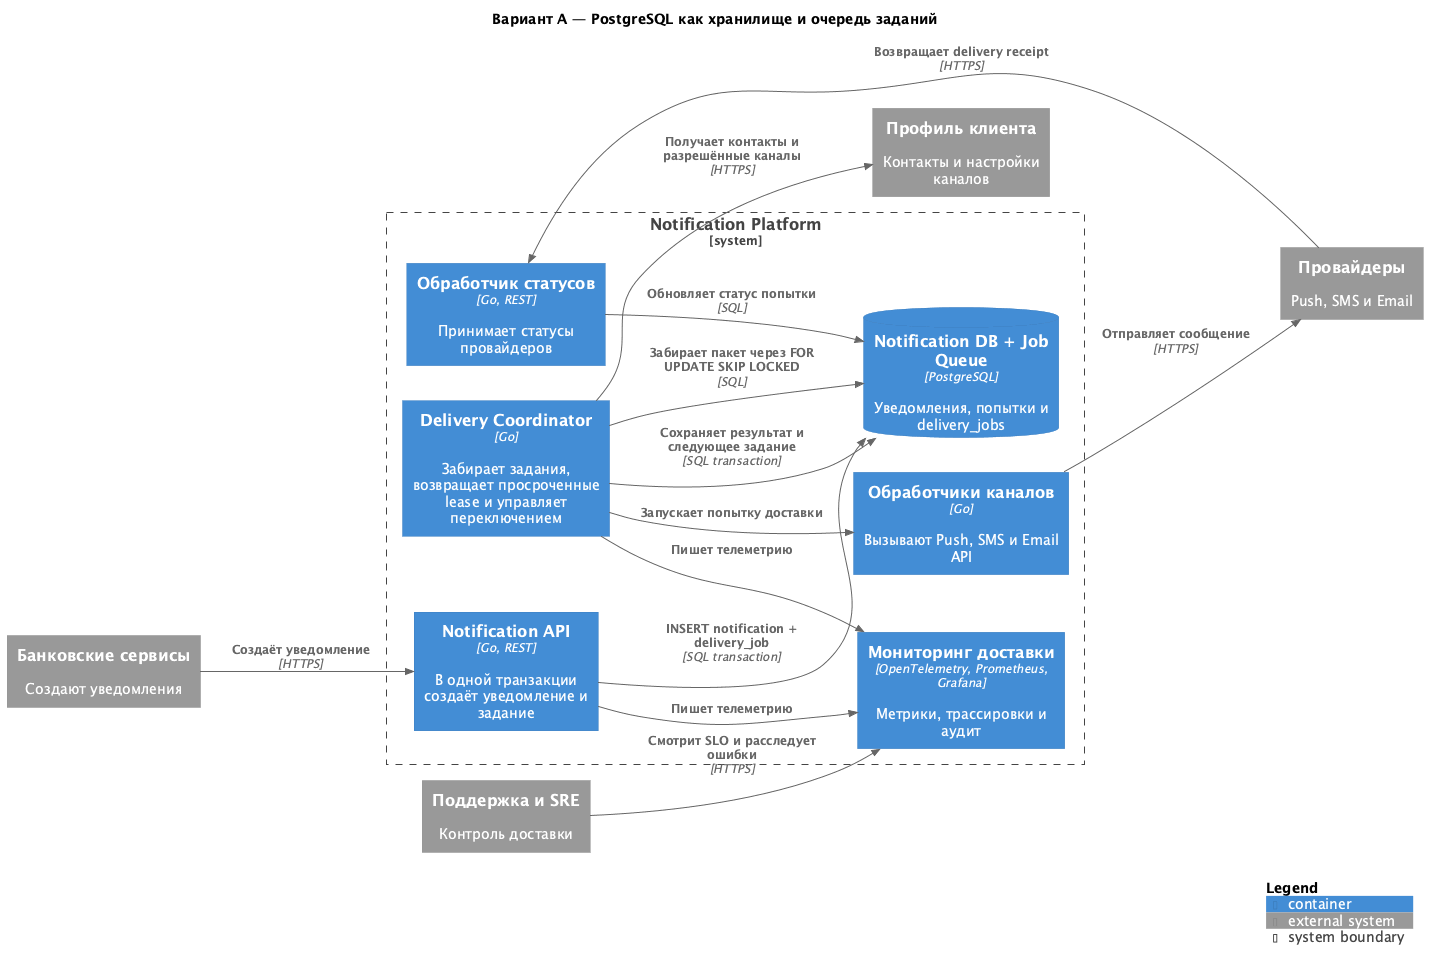

The diagram above was rendered by PlantUML. Its source (embedded in the PNG):
@startuml
!include <C4/C4_Container>
LAYOUT_LEFT_RIGHT()

title Вариант A — PostgreSQL как хранилище и очередь заданий

System_Ext(bank, "Банковские сервисы", "Создают уведомления")
System_Ext(profile, "Профиль клиента", "Контакты и настройки каналов")
System_Ext(providers, "Провайдеры", "Push, SMS и Email")
System_Ext(ops, "Поддержка и SRE", "Контроль доставки")

System_Boundary(np, "Notification Platform") {
  Container(api, "Notification API", "Go, REST", "В одной транзакции создаёт уведомление и задание")
  ContainerDb(db, "Notification DB + Job Queue", "PostgreSQL", "Уведомления, попытки и delivery_jobs")
  Container(coordinator, "Delivery Coordinator", "Go", "Забирает задания, возвращает просроченные lease и управляет переключением")
  Container(workers, "Обработчики каналов", "Go", "Вызывают Push, SMS и Email API")
  Container(callbacks, "Обработчик статусов", "Go, REST", "Принимает статусы провайдеров")
  Container(observability, "Мониторинг доставки", "OpenTelemetry, Prometheus, Grafana", "Метрики, трассировки и аудит")
}

Rel(bank, api, "Создаёт уведомление", "HTTPS")
Rel(api, db, "INSERT notification + delivery_job", "SQL transaction")
Rel(coordinator, db, "Забирает пакет через FOR UPDATE SKIP LOCKED", "SQL")
Rel(coordinator, profile, "Получает контакты и разрешённые каналы", "HTTPS")
Rel(coordinator, workers, "Запускает попытку доставки")
Rel(workers, providers, "Отправляет сообщение", "HTTPS")
Rel(coordinator, db, "Сохраняет результат и следующее задание", "SQL transaction")
Rel(providers, callbacks, "Возвращает delivery receipt", "HTTPS")
Rel(callbacks, db, "Обновляет статус попытки", "SQL")
Rel(api, observability, "Пишет телеметрию")
Rel(coordinator, observability, "Пишет телеметрию")
Rel(ops, observability, "Смотрит SLO и расследует ошибки", "HTTPS")

SHOW_LEGEND()
@enduml